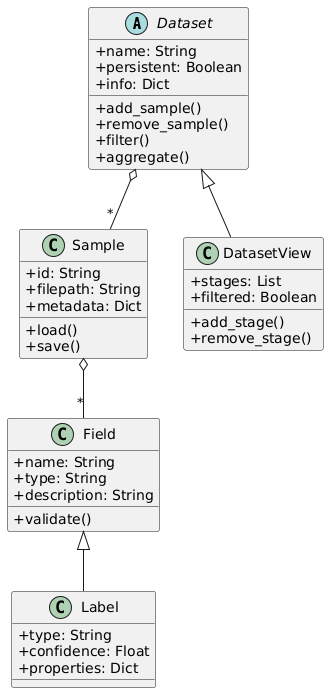

The diagram above was rendered by PlantUML. Its source (embedded in the PNG):
@startuml
skinparam backgroundColor transparent
skinparam classAttributeIconSize 0

abstract class Dataset {
  +name: String
  +persistent: Boolean
  +info: Dict
  +add_sample()
  +remove_sample()
  +filter()
  +aggregate()
}

class Sample {
  +id: String
  +filepath: String
  +metadata: Dict
  +load()
  +save()
}

class DatasetView {
  +stages: List
  +filtered: Boolean
  +add_stage()
  +remove_stage()
}

class Field {
  +name: String
  +type: String
  +description: String
  +validate()
}

class Label {
  +type: String
  +confidence: Float
  +properties: Dict
}

Dataset o-- "*" Sample
Dataset <|-- DatasetView
Sample o-- "*" Field
Field <|-- Label
@enduml